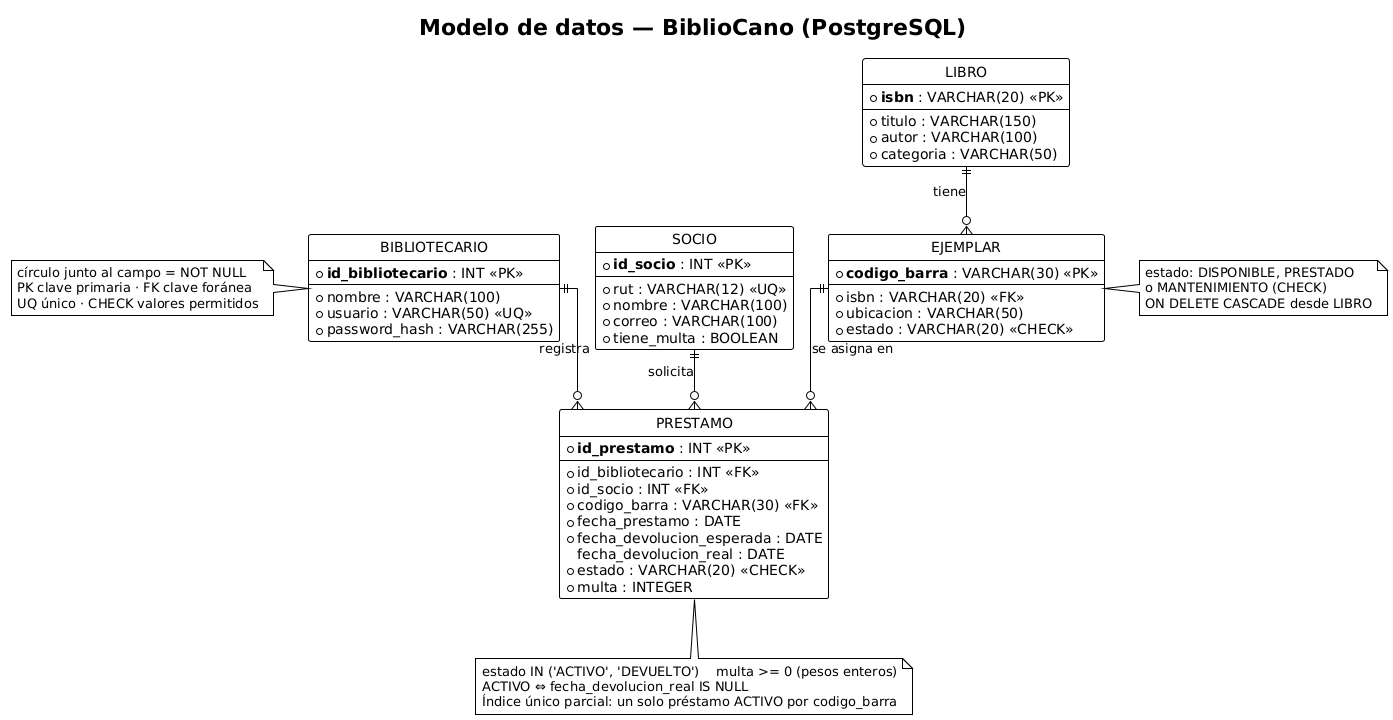

The diagram above was rendered by PlantUML. Its source (embedded in the PNG):
@startuml 2-modelo-de-datos
' BiblioCano v0.2.0 · Modelo de datos (entidad-relación, notación pata de gallo)
' Base: modelo de Matías Toro (avance 19/11). Cambios en docs/control-de-cambios.md (C8 a C11).
' Implementación exacta: src/main/resources/db/01-esquema.sql
!theme plain
skinparam defaultFontName Arial
skinparam shadowing false
skinparam monochrome true
skinparam linetype ortho
hide circle
title Modelo de datos — BiblioCano (PostgreSQL)

entity "BIBLIOTECARIO" as bibliotecario {
  * **id_bibliotecario** : INT <<PK>>
  --
  * nombre : VARCHAR(100)
  * usuario : VARCHAR(50) <<UQ>>
  * password_hash : VARCHAR(255)
}

entity "SOCIO" as socio {
  * **id_socio** : INT <<PK>>
  --
  * rut : VARCHAR(12) <<UQ>>
  * nombre : VARCHAR(100)
  * correo : VARCHAR(100)
  * tiene_multa : BOOLEAN
}

entity "LIBRO" as libro {
  * **isbn** : VARCHAR(20) <<PK>>
  --
  * titulo : VARCHAR(150)
  * autor : VARCHAR(100)
  * categoria : VARCHAR(50)
}

entity "EJEMPLAR" as ejemplar {
  * **codigo_barra** : VARCHAR(30) <<PK>>
  --
  * isbn : VARCHAR(20) <<FK>>
  * ubicacion : VARCHAR(50)
  * estado : VARCHAR(20) <<CHECK>>
}

entity "PRESTAMO" as prestamo {
  * **id_prestamo** : INT <<PK>>
  --
  * id_bibliotecario : INT <<FK>>
  * id_socio : INT <<FK>>
  * codigo_barra : VARCHAR(30) <<FK>>
  * fecha_prestamo : DATE
  * fecha_devolucion_esperada : DATE
    fecha_devolucion_real : DATE
  * estado : VARCHAR(20) <<CHECK>>
  * multa : INTEGER
}

libro ||--o{ ejemplar : tiene
bibliotecario ||--o{ prestamo : registra
socio ||--o{ prestamo : solicita
ejemplar ||--o{ prestamo : "se asigna en"

note bottom of prestamo
  estado IN ('ACTIVO', 'DEVUELTO')    multa >= 0 (pesos enteros)
  ACTIVO ⇔ fecha_devolucion_real IS NULL
  Índice único parcial: un solo préstamo ACTIVO por codigo_barra
end note

note right of ejemplar
  estado: DISPONIBLE, PRESTADO
  o MANTENIMIENTO (CHECK)
  ON DELETE CASCADE desde LIBRO
end note

note left of bibliotecario
  círculo junto al campo = NOT NULL
  PK clave primaria · FK clave foránea
  UQ único · CHECK valores permitidos
end note
@enduml